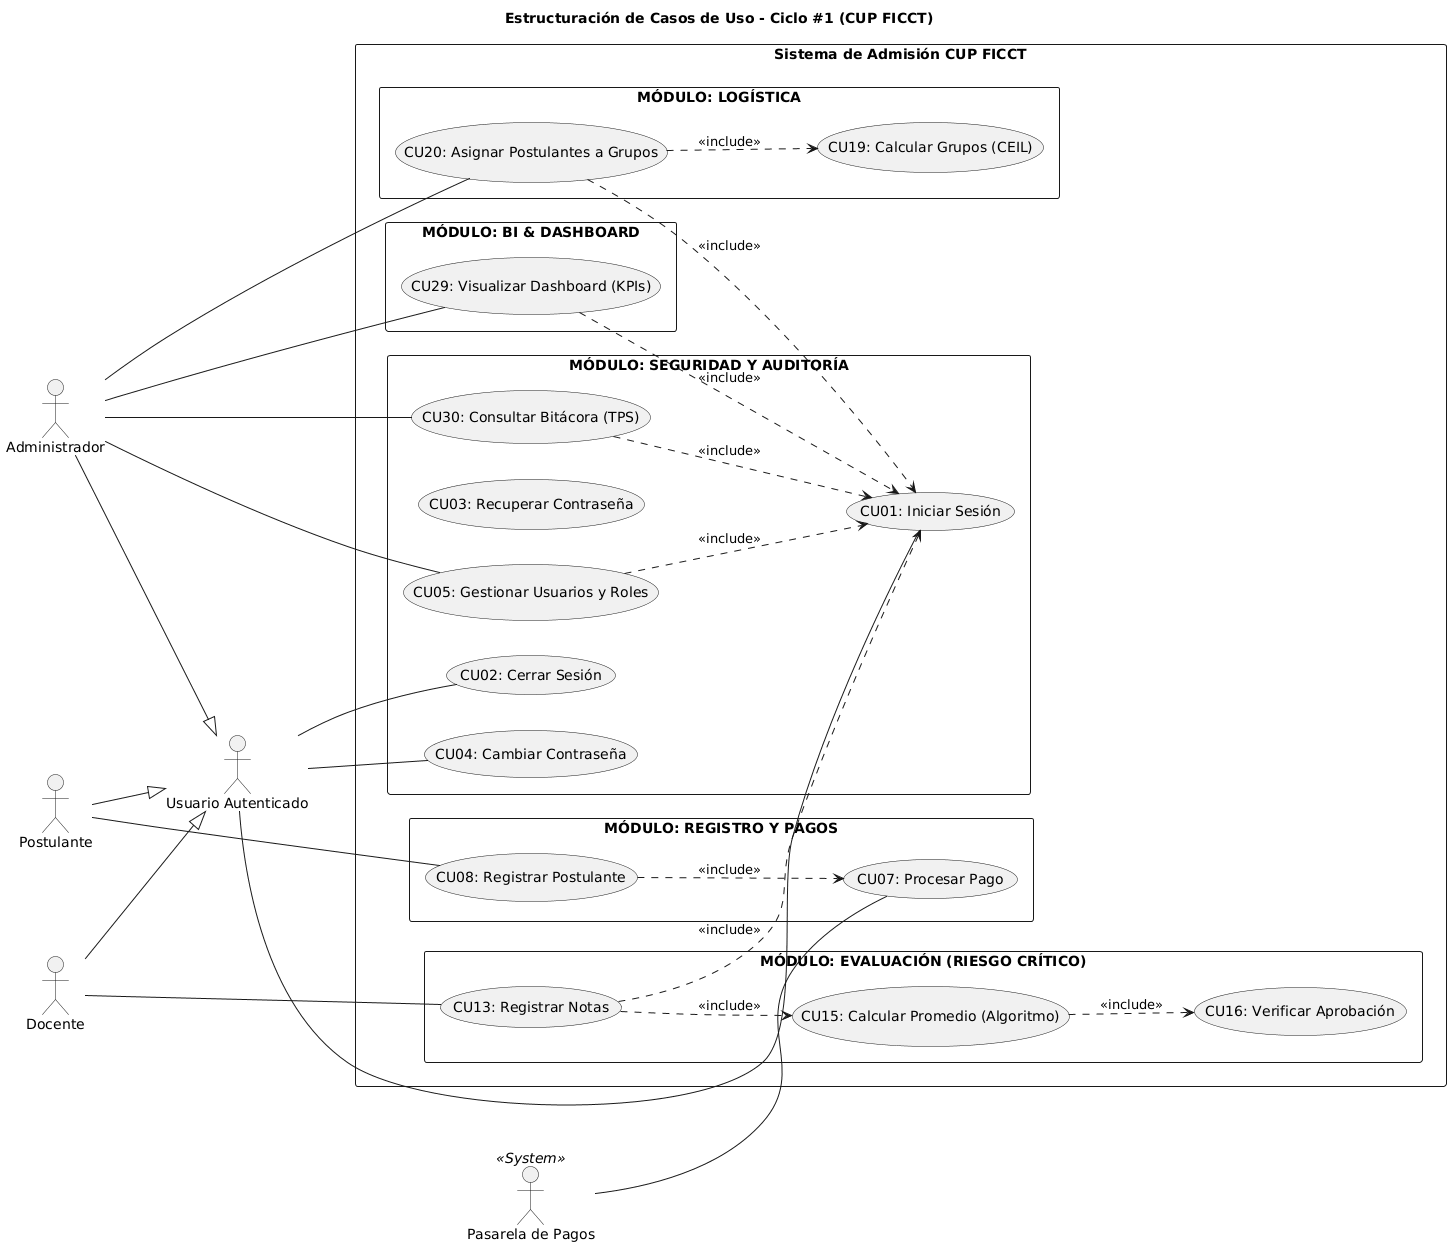

The diagram above was rendered by PlantUML. Its source (embedded in the PNG):
@startuml
title Estructuración de Casos de Uso - Ciclo #1 (CUP FICCT)
left to right direction
skinparam packageStyle rectangle

' Definición de Actores
actor "Administrador" as Admin
actor "Docente" as Doc
actor "Postulante" as Post
actor "Usuario Autenticado" as AuthUser
actor "Pasarela de Pagos" as Pasarela <<System>>

' Jerarquía de Actores (Generalización)
Admin --|> AuthUser
Doc --|> AuthUser
Post --|> AuthUser

rectangle "Sistema de Admisión CUP FICCT" {

    rectangle "MÓDULO: SEGURIDAD Y AUDITORÍA" {
        usecase "CU01: Iniciar Sesión" as CU01
        usecase "CU02: Cerrar Sesión" as CU02
        usecase "CU03: Recuperar Contraseña" as CU03
        usecase "CU04: Cambiar Contraseña" as CU04
        usecase "CU05: Gestionar Usuarios y Roles" as CU05
        usecase "CU30: Consultar Bitácora (TPS)" as CU30
    }

    rectangle "MÓDULO: REGISTRO Y PAGOS" {
        usecase "CU07: Procesar Pago" as CU07
        usecase "CU08: Registrar Postulante" as CU08
    }

    rectangle "MÓDULO: EVALUACIÓN (RIESGO CRÍTICO)" {
        usecase "CU13: Registrar Notas" as CU13
        usecase "CU15: Calcular Promedio (Algoritmo)" as CU15
        usecase "CU16: Verificar Aprobación" as CU16
    }

    rectangle "MÓDULO: LOGÍSTICA" {
        usecase "CU19: Calcular Grupos (CEIL)" as CU19
        usecase "CU20: Asignar Postulantes a Grupos" as CU20
    }

    rectangle "MÓDULO: BI & DASHBOARD" {
        usecase "CU29: Visualizar Dashboard (KPIs)" as CU29
    }

    ' Relaciones de Inclusión Lógica (Flujo de Negocio)
    CU08 ..> CU07 : <<include>>
    CU13 ..> CU15 : <<include>>
    CU15 ..> CU16 : <<include>>
    CU20 ..> CU19 : <<include>>

    ' Blindaje de Seguridad (Inclusión en Iniciar Sesión)
    CU13 ..> CU01 : <<include>>
    CU20 ..> CU01 : <<include>>
    CU29 ..> CU01 : <<include>>
    CU05 ..> CU01 : <<include>>
    CU30 ..> CU01 : <<include>>
}

' Asociaciones de Actores a Casos de Uso
AuthUser -- CU01
AuthUser -- CU02
AuthUser -- CU04
Post -- CU08
Pasarela -- CU07
Admin -- CU05
Admin -- CU20
Admin -- CU29
Admin -- CU30
Doc -- CU13
@enduml